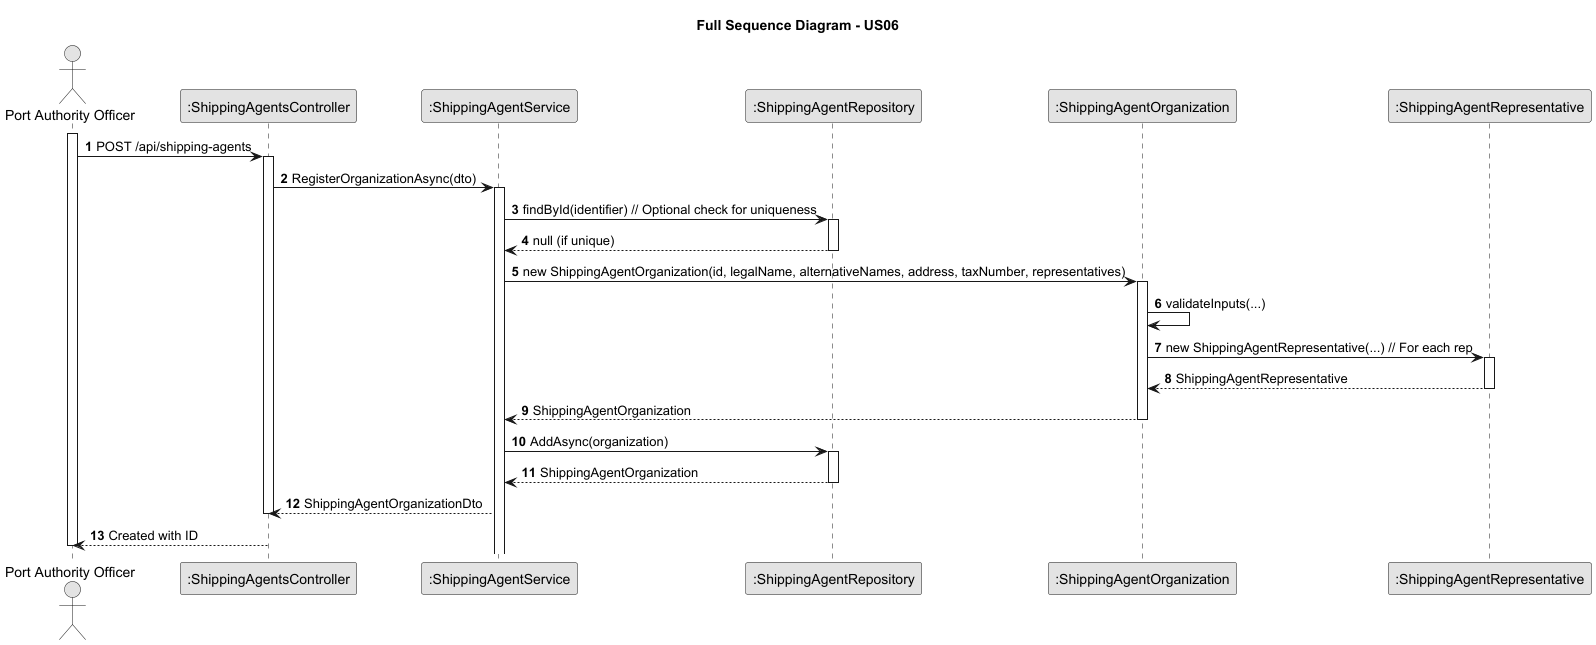

The diagram above was rendered by PlantUML. Its source (embedded in the PNG):
@startuml
skinparam monochrome true
skinparam packageStyle rectangle
skinparam shadowing false

autonumber

title Full Sequence Diagram - US06

actor "Port Authority Officer" as PAO
participant ":ShippingAgentsController" as CTRL
participant ":ShippingAgentService" as SVC
participant ":ShippingAgentRepository" as REPO
participant ":ShippingAgentOrganization" as SAO
participant ":ShippingAgentRepresentative" as SAR

activate PAO

      PAO -> CTRL : POST /api/shipping-agents
      activate CTRL
            CTRL -> SVC : RegisterOrganizationAsync(dto)
            activate SVC
                  SVC -> REPO : findById(identifier) // Optional check for uniqueness
                  activate REPO
                        REPO --> SVC : null (if unique)
                  deactivate REPO
                  SVC -> SAO : new ShippingAgentOrganization(id, legalName, alternativeNames, address, taxNumber, representatives)
                  activate SAO
                        SAO -> SAO : validateInputs(...)
                        SAO -> SAR : new ShippingAgentRepresentative(...) // For each rep
                        activate SAR
                              SAR --> SAO : ShippingAgentRepresentative
                        deactivate SAR
                        SAO --> SVC : ShippingAgentOrganization
                  deactivate SAO
                  SVC -> REPO : AddAsync(organization)
                  activate REPO
                        REPO --> SVC : ShippingAgentOrganization
                  deactivate REPO
            SVC --> CTRL : ShippingAgentOrganizationDto
      deactivate CTRL
      CTRL --> PAO : Created with ID

deactivate PAO

@enduml